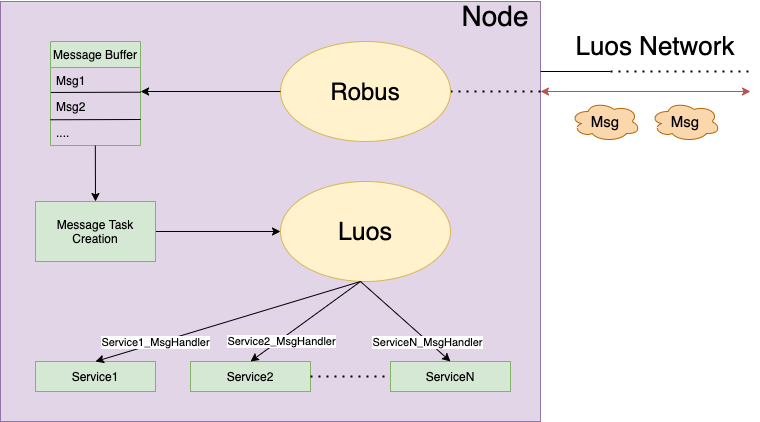

The diagram above was exported from draw.io. Its source (the exported page's mxGraphModel, read from the mxfile embedded in the PNG):
<mxGraphModel dx="946" dy="530" grid="1" gridSize="10" guides="1" tooltips="1" connect="1" arrows="1" fold="1" page="1" pageScale="1" pageWidth="850" pageHeight="1100" math="0" shadow="0">
  <root>
    <mxCell id="0" />
    <mxCell id="1" parent="0" />
    <mxCell id="y2yA96gNfJViWHyh98Tx-40" value="" style="rounded=0;whiteSpace=wrap;html=1;fillColor=#e1d5e7;strokeColor=#9673a6;" parent="1" vertex="1">
      <mxGeometry x="50" y="90" width="540" height="420" as="geometry" />
    </mxCell>
    <mxCell id="y2yA96gNfJViWHyh98Tx-43" value="" style="endArrow=none;html=1;" parent="1" edge="1">
      <mxGeometry width="50" height="50" relative="1" as="geometry">
        <mxPoint x="590" y="160" as="sourcePoint" />
        <mxPoint x="660" y="160" as="targetPoint" />
      </mxGeometry>
    </mxCell>
    <mxCell id="y2yA96gNfJViWHyh98Tx-44" value="" style="endArrow=none;dashed=1;html=1;dashPattern=1 3;strokeWidth=2;" parent="1" edge="1">
      <mxGeometry width="50" height="50" relative="1" as="geometry">
        <mxPoint x="660" y="160" as="sourcePoint" />
        <mxPoint x="800" y="160" as="targetPoint" />
      </mxGeometry>
    </mxCell>
    <mxCell id="y2yA96gNfJViWHyh98Tx-45" value="&lt;font style=&quot;font-size: 26px&quot;&gt;Luos Network&lt;/font&gt;" style="text;html=1;strokeColor=none;fillColor=none;align=center;verticalAlign=middle;whiteSpace=wrap;rounded=0;" parent="1" vertex="1">
      <mxGeometry x="610" y="110" width="190" height="50" as="geometry" />
    </mxCell>
    <mxCell id="y2yA96gNfJViWHyh98Tx-46" value="&lt;font style=&quot;font-size: 15px&quot;&gt;Msg&lt;/font&gt;" style="ellipse;shape=cloud;whiteSpace=wrap;html=1;fillColor=#fad7ac;strokeColor=#b46504;" parent="1" vertex="1">
      <mxGeometry x="620" y="190" width="70" height="40" as="geometry" />
    </mxCell>
    <mxCell id="y2yA96gNfJViWHyh98Tx-47" value="&lt;font style=&quot;font-size: 15px&quot;&gt;Msg&lt;/font&gt;" style="ellipse;shape=cloud;whiteSpace=wrap;html=1;fillColor=#fad7ac;strokeColor=#b46504;" parent="1" vertex="1">
      <mxGeometry x="700" y="190" width="70" height="40" as="geometry" />
    </mxCell>
    <mxCell id="y2yA96gNfJViWHyh98Tx-48" value="" style="endArrow=classic;startArrow=classic;html=1;fillColor=#f8cecc;strokeColor=#b85450;" parent="1" edge="1">
      <mxGeometry width="50" height="50" relative="1" as="geometry">
        <mxPoint x="590" y="180" as="sourcePoint" />
        <mxPoint x="800" y="180" as="targetPoint" />
      </mxGeometry>
    </mxCell>
    <mxCell id="y2yA96gNfJViWHyh98Tx-50" value="&lt;font style=&quot;font-size: 28px&quot;&gt;Node&lt;/font&gt;" style="text;html=1;strokeColor=none;fillColor=none;align=center;verticalAlign=middle;whiteSpace=wrap;rounded=0;" parent="1" vertex="1">
      <mxGeometry x="500" y="90" width="90" height="30" as="geometry" />
    </mxCell>
    <mxCell id="y2yA96gNfJViWHyh98Tx-54" value="" style="endArrow=none;dashed=1;html=1;dashPattern=1 3;strokeWidth=2;exitX=1;exitY=0.5;exitDx=0;exitDy=0;" parent="1" source="y2yA96gNfJViWHyh98Tx-56" edge="1">
      <mxGeometry width="50" height="50" relative="1" as="geometry">
        <mxPoint x="490" y="190" as="sourcePoint" />
        <mxPoint x="590" y="180" as="targetPoint" />
      </mxGeometry>
    </mxCell>
    <mxCell id="y2yA96gNfJViWHyh98Tx-56" value="&lt;font style=&quot;font-size: 24px&quot;&gt;Robus&lt;/font&gt;" style="ellipse;whiteSpace=wrap;html=1;fillColor=#fff2cc;strokeColor=#d6b656;" parent="1" vertex="1">
      <mxGeometry x="330" y="130" width="170" height="100" as="geometry" />
    </mxCell>
    <mxCell id="y2yA96gNfJViWHyh98Tx-57" value="Message Buffer" style="swimlane;fontStyle=0;childLayout=stackLayout;horizontal=1;startSize=26;horizontalStack=0;resizeParent=1;resizeParentMax=0;resizeLast=0;collapsible=1;marginBottom=0;fillColor=#d5e8d4;strokeColor=#82b366;" parent="1" vertex="1">
      <mxGeometry x="100" y="130" width="90" height="104" as="geometry" />
    </mxCell>
    <mxCell id="y2yA96gNfJViWHyh98Tx-58" value="Msg1" style="text;strokeColor=none;fillColor=none;align=left;verticalAlign=top;spacingLeft=4;spacingRight=4;overflow=hidden;rotatable=0;points=[[0,0.5],[1,0.5]];portConstraint=eastwest;" parent="y2yA96gNfJViWHyh98Tx-57" vertex="1">
      <mxGeometry y="26" width="90" height="26" as="geometry" />
    </mxCell>
    <mxCell id="y2yA96gNfJViWHyh98Tx-59" value="Msg2" style="text;strokeColor=none;fillColor=none;align=left;verticalAlign=top;spacingLeft=4;spacingRight=4;overflow=hidden;rotatable=0;points=[[0,0.5],[1,0.5]];portConstraint=eastwest;" parent="y2yA96gNfJViWHyh98Tx-57" vertex="1">
      <mxGeometry y="52" width="90" height="26" as="geometry" />
    </mxCell>
    <mxCell id="y2yA96gNfJViWHyh98Tx-63" value="" style="endArrow=none;html=1;exitX=1.006;exitY=-0.05;exitDx=0;exitDy=0;exitPerimeter=0;entryX=0.005;entryY=0.96;entryDx=0;entryDy=0;entryPerimeter=0;" parent="y2yA96gNfJViWHyh98Tx-57" edge="1">
      <mxGeometry width="50" height="50" relative="1" as="geometry">
        <mxPoint x="90.08999999999997" y="78" as="sourcePoint" />
        <mxPoint x="-7.105427357601002e-14" y="78.25999999999999" as="targetPoint" />
      </mxGeometry>
    </mxCell>
    <mxCell id="y2yA96gNfJViWHyh98Tx-60" value="...." style="text;strokeColor=none;fillColor=none;align=left;verticalAlign=top;spacingLeft=4;spacingRight=4;overflow=hidden;rotatable=0;points=[[0,0.5],[1,0.5]];portConstraint=eastwest;" parent="y2yA96gNfJViWHyh98Tx-57" vertex="1">
      <mxGeometry y="78" width="90" height="26" as="geometry" />
    </mxCell>
    <mxCell id="y2yA96gNfJViWHyh98Tx-62" value="" style="endArrow=none;html=1;exitX=1.006;exitY=-0.05;exitDx=0;exitDy=0;exitPerimeter=0;entryX=0.005;entryY=0.96;entryDx=0;entryDy=0;entryPerimeter=0;" parent="y2yA96gNfJViWHyh98Tx-57" source="y2yA96gNfJViWHyh98Tx-59" target="y2yA96gNfJViWHyh98Tx-58" edge="1">
      <mxGeometry width="50" height="50" relative="1" as="geometry">
        <mxPoint x="180" y="200" as="sourcePoint" />
        <mxPoint x="-2" y="50" as="targetPoint" />
      </mxGeometry>
    </mxCell>
    <mxCell id="y2yA96gNfJViWHyh98Tx-61" value="" style="endArrow=classic;html=1;entryX=1.001;entryY=0.923;entryDx=0;entryDy=0;entryPerimeter=0;" parent="1" target="y2yA96gNfJViWHyh98Tx-58" edge="1">
      <mxGeometry width="50" height="50" relative="1" as="geometry">
        <mxPoint x="330" y="180" as="sourcePoint" />
        <mxPoint x="380" y="130" as="targetPoint" />
      </mxGeometry>
    </mxCell>
    <mxCell id="y2yA96gNfJViWHyh98Tx-64" value="" style="endArrow=classic;html=1;exitX=0.498;exitY=1.004;exitDx=0;exitDy=0;exitPerimeter=0;entryX=0.5;entryY=0;entryDx=0;entryDy=0;" parent="1" source="y2yA96gNfJViWHyh98Tx-60" target="y2yA96gNfJViWHyh98Tx-71" edge="1">
      <mxGeometry width="50" height="50" relative="1" as="geometry">
        <mxPoint x="229.90999999999977" y="390" as="sourcePoint" />
        <mxPoint x="120" y="290" as="targetPoint" />
      </mxGeometry>
    </mxCell>
    <mxCell id="y2yA96gNfJViWHyh98Tx-73" style="edgeStyle=orthogonalEdgeStyle;rounded=0;orthogonalLoop=1;jettySize=auto;html=1;exitX=1;exitY=0.5;exitDx=0;exitDy=0;entryX=0;entryY=0.5;entryDx=0;entryDy=0;" parent="1" source="y2yA96gNfJViWHyh98Tx-71" target="y2yA96gNfJViWHyh98Tx-72" edge="1">
      <mxGeometry relative="1" as="geometry" />
    </mxCell>
    <mxCell id="y2yA96gNfJViWHyh98Tx-71" value="Message Task Creation" style="rounded=0;whiteSpace=wrap;html=1;fillColor=#d5e8d4;strokeColor=#82b366;" parent="1" vertex="1">
      <mxGeometry x="85" y="290" width="120" height="60" as="geometry" />
    </mxCell>
    <mxCell id="y2yA96gNfJViWHyh98Tx-72" value="&lt;font style=&quot;font-size: 25px&quot;&gt;Luos&lt;/font&gt;" style="ellipse;whiteSpace=wrap;html=1;fillColor=#fff2cc;strokeColor=#d6b656;" parent="1" vertex="1">
      <mxGeometry x="330" y="270" width="170" height="100" as="geometry" />
    </mxCell>
    <mxCell id="y2yA96gNfJViWHyh98Tx-75" value="Service1" style="rounded=0;whiteSpace=wrap;html=1;fillColor=#d5e8d4;strokeColor=#82b366;" parent="1" vertex="1">
      <mxGeometry x="85" y="450" width="120" height="30" as="geometry" />
    </mxCell>
    <mxCell id="y2yA96gNfJViWHyh98Tx-76" value="Service2" style="rounded=0;whiteSpace=wrap;html=1;fillColor=#d5e8d4;strokeColor=#82b366;" parent="1" vertex="1">
      <mxGeometry x="240" y="450" width="120" height="30" as="geometry" />
    </mxCell>
    <mxCell id="y2yA96gNfJViWHyh98Tx-77" value="ServiceN" style="rounded=0;whiteSpace=wrap;html=1;fillColor=#d5e8d4;strokeColor=#82b366;" parent="1" vertex="1">
      <mxGeometry x="440" y="450" width="120" height="30" as="geometry" />
    </mxCell>
    <mxCell id="y2yA96gNfJViWHyh98Tx-78" value="" style="endArrow=none;dashed=1;html=1;dashPattern=1 3;strokeWidth=2;entryX=0;entryY=0.5;entryDx=0;entryDy=0;exitX=1;exitY=0.5;exitDx=0;exitDy=0;" parent="1" source="y2yA96gNfJViWHyh98Tx-76" target="y2yA96gNfJViWHyh98Tx-77" edge="1">
      <mxGeometry width="50" height="50" relative="1" as="geometry">
        <mxPoint x="360" y="460" as="sourcePoint" />
        <mxPoint x="410" y="410" as="targetPoint" />
      </mxGeometry>
    </mxCell>
    <mxCell id="y2yA96gNfJViWHyh98Tx-79" value="" style="endArrow=classic;html=1;entryX=0.5;entryY=0;entryDx=0;entryDy=0;" parent="1" target="y2yA96gNfJViWHyh98Tx-75" edge="1">
      <mxGeometry width="50" height="50" relative="1" as="geometry">
        <mxPoint x="410" y="370" as="sourcePoint" />
        <mxPoint x="460" y="320" as="targetPoint" />
      </mxGeometry>
    </mxCell>
    <mxCell id="y2yA96gNfJViWHyh98Tx-84" value="Service1_MsgHandler" style="edgeLabel;html=1;align=center;verticalAlign=middle;resizable=0;points=[];" parent="y2yA96gNfJViWHyh98Tx-79" vertex="1" connectable="0">
      <mxGeometry x="-0.1071" y="-4" relative="1" as="geometry">
        <mxPoint x="-86" y="28" as="offset" />
      </mxGeometry>
    </mxCell>
    <mxCell id="y2yA96gNfJViWHyh98Tx-80" value="" style="endArrow=classic;html=1;entryX=0.5;entryY=0;entryDx=0;entryDy=0;" parent="1" target="y2yA96gNfJViWHyh98Tx-76" edge="1">
      <mxGeometry width="50" height="50" relative="1" as="geometry">
        <mxPoint x="410" y="370" as="sourcePoint" />
        <mxPoint x="460" y="320" as="targetPoint" />
      </mxGeometry>
    </mxCell>
    <mxCell id="y2yA96gNfJViWHyh98Tx-85" value="Service2_MsgHandler" style="edgeLabel;html=1;align=center;verticalAlign=middle;resizable=0;points=[];" parent="y2yA96gNfJViWHyh98Tx-80" vertex="1" connectable="0">
      <mxGeometry x="-0.1926" y="2" relative="1" as="geometry">
        <mxPoint x="-36" y="26" as="offset" />
      </mxGeometry>
    </mxCell>
    <mxCell id="y2yA96gNfJViWHyh98Tx-81" value="" style="endArrow=classic;html=1;entryX=0.5;entryY=0;entryDx=0;entryDy=0;" parent="1" target="y2yA96gNfJViWHyh98Tx-77" edge="1">
      <mxGeometry width="50" height="50" relative="1" as="geometry">
        <mxPoint x="410" y="370" as="sourcePoint" />
        <mxPoint x="460" y="320" as="targetPoint" />
      </mxGeometry>
    </mxCell>
    <mxCell id="y2yA96gNfJViWHyh98Tx-86" value="ServiceN_MsgHandler" style="edgeLabel;html=1;align=center;verticalAlign=middle;resizable=0;points=[];" parent="y2yA96gNfJViWHyh98Tx-81" vertex="1" connectable="0">
      <mxGeometry x="0.4488" y="2" relative="1" as="geometry">
        <mxPoint y="4" as="offset" />
      </mxGeometry>
    </mxCell>
  </root>
</mxGraphModel>